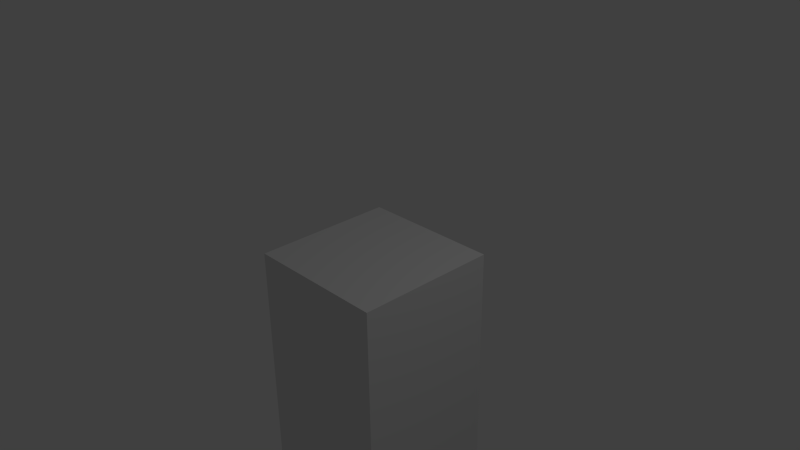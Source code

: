 # Source: tilebottom_empty.blend  (saved by Blender 2.76.0; exported with 4.5.12 LTS)
import bpy
from mathutils import Matrix  # noqa: F401  (used for matrix-valued properties, if any)

bpy.ops.wm.read_factory_settings(use_empty=True)
scene = bpy.context.scene
scene.name = 'Scene'

# ---- collections
col_collection_1 = bpy.data.collections.new('Collection 1'); scene.collection.children.link(col_collection_1)

# ---- materials (node trees are filled in below, after node groups)
mat_material = bpy.data.materials.new('Material')
mat_material.alpha_threshold = 0.0
mat_material.use_transparent_shadow = False
mat_material.roughness = 0.5
mat_material.line_color = (0.0, 0.0, 0.0, 1.0)

# ---- material node trees

# ---- world
world_world = bpy.data.worlds.new('World'); scene.world = world_world
world_world.color = (0.05088, 0.05088, 0.05088)
world_world.use_sun_shadow = False
world_world.sun_shadow_jitter_overblur = 0.0
world_world.cycles.sampling_method = 'MANUAL'
world_world.cycles.sample_map_resolution = 256

# ---- cameras
cam_camera = bpy.data.cameras.new('Camera')
cam_camera.clip_end = 100.0
cam_camera.lens = 35.0
cam_camera.sensor_width = 32.0
cam_camera.sensor_height = 18.0
cam_camera.ortho_scale = 7.314
cam_camera.dof.focus_distance = 0.0
cam_camera.dof.aperture_fstop = 128.0

# ---- lights
light_lamp = bpy.data.lights.new('Lamp', 'POINT')
light_lamp.transmission_factor = 0.0
light_lamp.cutoff_distance = 30.0
light_lamp.energy = 100.0
light_lamp.shadow_buffer_clip_start = 1.001
light_lamp.shadow_soft_size = 0.1
light_lamp.shadow_maximum_resolution = 0.006
light_lamp.use_absolute_resolution = True
light_lamp.cycles.use_multiple_importance_sampling = False

# ---- meshes
me_cube = bpy.data.meshes.new('Cube')
me_cube.from_pydata([(1.0, -4.0, -1.0), (1.0, -4.0, 1.0), (-1.0, -4.0, 1.0), (-1.0, -4.0, -1.0), (1.0, -4.371e-08, -1.0), (1.0, 4.371e-08, 1.0), (-1.0, 4.371e-08, 1.0), (-1.0, -4.371e-08, -1.0)], [], [(0, 1, 2, 3), (4, 7, 6, 5), (0, 4, 5, 1), (1, 5, 6, 2), (2, 6, 7, 3), (4, 0, 3, 7)])
me_cube.materials.append(mat_material)
me_cube.use_remesh_preserve_volume = False
me_cube.use_remesh_preserve_attributes = False
me_cube.use_mirror_vertex_groups = False
me_cube.update()

# ---- objects
ob_cube = bpy.data.objects.new('Cube', me_cube)
ob_lamp = bpy.data.objects.new('Lamp', light_lamp)
ob_camera = bpy.data.objects.new('Camera', cam_camera)

# ---- transforms, parenting, visibility, modifiers, constraints
ob_cube.location = (0.0, 0.0, 0.0)
ob_cube.rotation_euler = (1.571, 0.0, 0.0)
ob_cube.lock_rotations_4d = False
ob_cube.empty_display_type = 'ARROWS'
ob_cube.lineart.crease_threshold = 0.0
ob_lamp.location = (4.076, 1.005, 5.904)
ob_lamp.rotation_euler = (0.6503, 0.05522, 1.866)
ob_lamp.lock_rotations_4d = False
ob_lamp.empty_display_type = 'ARROWS'
ob_lamp.color = (0.0, 0.0, 0.0, 0.0)
ob_lamp.lineart.crease_threshold = 0.0
ob_camera.location = (7.481, -6.508, 5.344)
ob_camera.rotation_euler = (1.109, 0.01082, 0.8149)
ob_camera.lock_rotations_4d = False
ob_camera.empty_display_type = 'ARROWS'
ob_camera.color = (0.0, 0.0, 0.0, 0.0)
ob_camera.display_type = 'WIRE'
ob_camera.lineart.crease_threshold = 0.0

# ---- collection membership
col_collection_1.objects.link(ob_cube)
col_collection_1.objects.link(ob_lamp)
col_collection_1.objects.link(ob_camera)

# ---- scene / render settings (as saved in the file)
scene.camera = ob_camera
scene.frame_start = 1; scene.frame_end = 250; scene.frame_set(1)
scene.render.engine = 'BLENDER_EEVEE_NEXT'
scene.render.resolution_percentage = 50
scene.render.dither_intensity = 0.0
scene.cycles.use_denoising = False
scene.cycles.samples = 10
scene.cycles.sampling_pattern = 'TABULATED_SOBOL'
scene.cycles.light_sampling_threshold = 0.0
scene.cycles.use_adaptive_sampling = False
scene.cycles.use_light_tree = False
scene.cycles.blur_glossy = 0.0
scene.cycles.pixel_filter_type = 'GAUSSIAN'
scene.cycles.sample_clamp_indirect = 0.0
scene.view_settings.view_transform = 'Standard'
bpy.context.view_layer.update()
